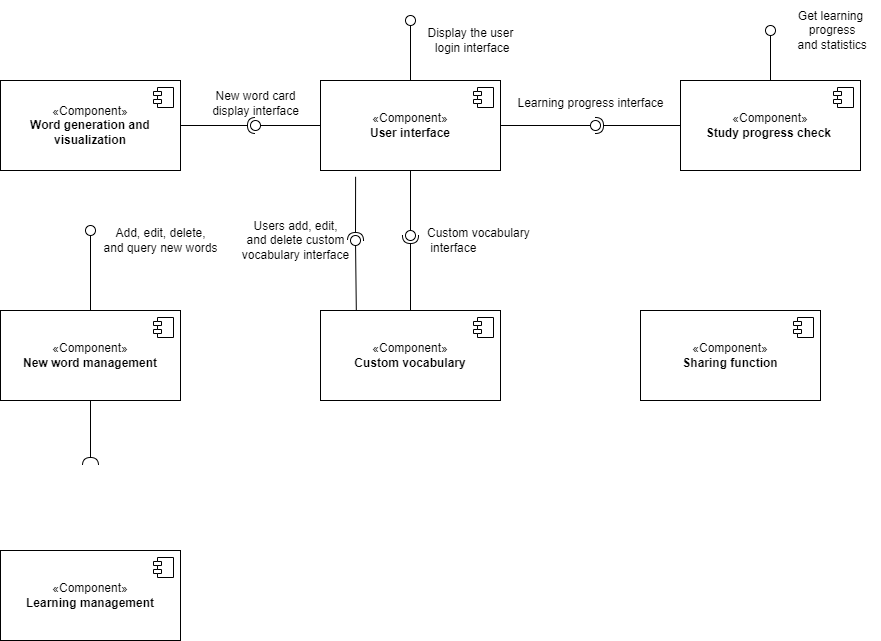

The diagram above was exported from draw.io. Its source (the exported page's mxGraphModel, read from the mxfile embedded in the PNG):
<mxGraphModel dx="1134" dy="606" grid="1" gridSize="10" guides="1" tooltips="1" connect="1" arrows="1" fold="1" page="1" pageScale="1" pageWidth="1200" pageHeight="1600" math="0" shadow="0">
  <root>
    <mxCell id="0" />
    <mxCell id="1" parent="0" />
    <mxCell id="Hc3Tz86l8l19YMrTEk-I-3" value="«Component»&lt;br&gt;&lt;b&gt;User interface&lt;/b&gt;" style="html=1;dropTarget=0;whiteSpace=wrap;" vertex="1" parent="1">
      <mxGeometry x="500" y="400" width="180" height="90" as="geometry" />
    </mxCell>
    <mxCell id="Hc3Tz86l8l19YMrTEk-I-4" value="" style="shape=module;jettyWidth=8;jettyHeight=4;" vertex="1" parent="Hc3Tz86l8l19YMrTEk-I-3">
      <mxGeometry x="1" width="20" height="20" relative="1" as="geometry">
        <mxPoint x="-27" y="7" as="offset" />
      </mxGeometry>
    </mxCell>
    <mxCell id="Hc3Tz86l8l19YMrTEk-I-5" value="«Component»&lt;br&gt;&lt;b&gt;Custom vocabulary&lt;/b&gt;" style="html=1;dropTarget=0;whiteSpace=wrap;" vertex="1" parent="1">
      <mxGeometry x="500" y="630" width="180" height="90" as="geometry" />
    </mxCell>
    <mxCell id="Hc3Tz86l8l19YMrTEk-I-6" value="" style="shape=module;jettyWidth=8;jettyHeight=4;" vertex="1" parent="Hc3Tz86l8l19YMrTEk-I-5">
      <mxGeometry x="1" width="20" height="20" relative="1" as="geometry">
        <mxPoint x="-27" y="7" as="offset" />
      </mxGeometry>
    </mxCell>
    <mxCell id="Hc3Tz86l8l19YMrTEk-I-7" value="«Component»&lt;br&gt;&lt;b&gt;Study progress check&amp;nbsp;&lt;/b&gt;" style="html=1;dropTarget=0;whiteSpace=wrap;" vertex="1" parent="1">
      <mxGeometry x="860" y="400" width="180" height="90" as="geometry" />
    </mxCell>
    <mxCell id="Hc3Tz86l8l19YMrTEk-I-8" value="" style="shape=module;jettyWidth=8;jettyHeight=4;" vertex="1" parent="Hc3Tz86l8l19YMrTEk-I-7">
      <mxGeometry x="1" width="20" height="20" relative="1" as="geometry">
        <mxPoint x="-27" y="7" as="offset" />
      </mxGeometry>
    </mxCell>
    <mxCell id="Hc3Tz86l8l19YMrTEk-I-14" value="" style="ellipse;whiteSpace=wrap;html=1;align=center;aspect=fixed;fillColor=none;strokeColor=none;resizable=0;perimeter=centerPerimeter;rotatable=0;allowArrows=0;points=[];outlineConnect=1;" vertex="1" parent="1">
      <mxGeometry x="635" y="410" width="10" height="10" as="geometry" />
    </mxCell>
    <mxCell id="Hc3Tz86l8l19YMrTEk-I-15" value="" style="rounded=0;orthogonalLoop=1;jettySize=auto;html=1;endArrow=halfCircle;endFill=0;endSize=6;strokeWidth=1;sketch=0;exitX=0;exitY=0.5;exitDx=0;exitDy=0;" edge="1" target="Hc3Tz86l8l19YMrTEk-I-17" parent="1" source="Hc3Tz86l8l19YMrTEk-I-7">
      <mxGeometry relative="1" as="geometry">
        <mxPoint x="795" y="445" as="sourcePoint" />
      </mxGeometry>
    </mxCell>
    <mxCell id="Hc3Tz86l8l19YMrTEk-I-16" value="" style="rounded=0;orthogonalLoop=1;jettySize=auto;html=1;endArrow=oval;endFill=0;sketch=0;sourcePerimeterSpacing=0;targetPerimeterSpacing=0;endSize=10;exitX=1;exitY=0.5;exitDx=0;exitDy=0;" edge="1" target="Hc3Tz86l8l19YMrTEk-I-17" parent="1" source="Hc3Tz86l8l19YMrTEk-I-3">
      <mxGeometry relative="1" as="geometry">
        <mxPoint x="620" y="415" as="sourcePoint" />
      </mxGeometry>
    </mxCell>
    <mxCell id="Hc3Tz86l8l19YMrTEk-I-17" value="" style="ellipse;whiteSpace=wrap;html=1;align=center;aspect=fixed;fillColor=none;strokeColor=none;resizable=0;perimeter=centerPerimeter;rotatable=0;allowArrows=0;points=[];outlineConnect=1;" vertex="1" parent="1">
      <mxGeometry x="770" y="440" width="10" height="10" as="geometry" />
    </mxCell>
    <mxCell id="Hc3Tz86l8l19YMrTEk-I-18" value="Learning progress interface" style="text;html=1;align=center;verticalAlign=middle;resizable=0;points=[];autosize=1;strokeColor=none;fillColor=none;" vertex="1" parent="1">
      <mxGeometry x="685" y="408" width="170" height="30" as="geometry" />
    </mxCell>
    <mxCell id="Hc3Tz86l8l19YMrTEk-I-19" value="" style="rounded=0;orthogonalLoop=1;jettySize=auto;html=1;endArrow=halfCircle;endFill=0;endSize=6;strokeWidth=1;sketch=0;labelPosition=center;verticalLabelPosition=middle;align=center;verticalAlign=middle;exitX=0.5;exitY=0;exitDx=0;exitDy=0;" edge="1" target="Hc3Tz86l8l19YMrTEk-I-21" parent="1" source="Hc3Tz86l8l19YMrTEk-I-5">
      <mxGeometry relative="1" as="geometry">
        <mxPoint x="640" y="575" as="sourcePoint" />
      </mxGeometry>
    </mxCell>
    <mxCell id="Hc3Tz86l8l19YMrTEk-I-20" value="" style="rounded=0;orthogonalLoop=1;jettySize=auto;html=1;endArrow=oval;endFill=0;sketch=0;sourcePerimeterSpacing=0;targetPerimeterSpacing=0;endSize=10;labelPosition=center;verticalLabelPosition=middle;align=center;verticalAlign=middle;exitX=0.5;exitY=1;exitDx=0;exitDy=0;" edge="1" target="Hc3Tz86l8l19YMrTEk-I-21" parent="1" source="Hc3Tz86l8l19YMrTEk-I-3">
      <mxGeometry relative="1" as="geometry">
        <mxPoint x="600" y="575" as="sourcePoint" />
      </mxGeometry>
    </mxCell>
    <mxCell id="Hc3Tz86l8l19YMrTEk-I-21" value="" style="ellipse;whiteSpace=wrap;html=1;align=center;aspect=fixed;fillColor=none;strokeColor=none;resizable=0;perimeter=centerPerimeter;rotatable=0;allowArrows=0;points=[];outlineConnect=1;labelPosition=center;verticalLabelPosition=middle;verticalAlign=middle;" vertex="1" parent="1">
      <mxGeometry x="585" y="550" width="10" height="10" as="geometry" />
    </mxCell>
    <mxCell id="Hc3Tz86l8l19YMrTEk-I-22" value="Custom vocabulary&lt;br&gt;&amp;nbsp;interface" style="text;html=1;align=left;verticalAlign=middle;resizable=0;points=[];autosize=1;strokeColor=none;fillColor=none;rotation=0;" vertex="1" parent="1">
      <mxGeometry x="605" y="540" width="130" height="40" as="geometry" />
    </mxCell>
    <mxCell id="Hc3Tz86l8l19YMrTEk-I-24" value="" style="rounded=0;orthogonalLoop=1;jettySize=auto;html=1;endArrow=oval;endFill=0;sketch=0;sourcePerimeterSpacing=0;targetPerimeterSpacing=0;endSize=10;exitX=0.5;exitY=0;exitDx=0;exitDy=0;" edge="1" parent="1" source="Hc3Tz86l8l19YMrTEk-I-3">
      <mxGeometry relative="1" as="geometry">
        <mxPoint x="580" y="375" as="sourcePoint" />
        <mxPoint x="590" y="340" as="targetPoint" />
      </mxGeometry>
    </mxCell>
    <mxCell id="Hc3Tz86l8l19YMrTEk-I-25" value="" style="ellipse;whiteSpace=wrap;html=1;align=center;aspect=fixed;fillColor=none;strokeColor=none;resizable=0;perimeter=centerPerimeter;rotatable=0;allowArrows=0;points=[];outlineConnect=1;" vertex="1" parent="1">
      <mxGeometry x="595" y="370" width="10" height="10" as="geometry" />
    </mxCell>
    <mxCell id="Hc3Tz86l8l19YMrTEk-I-26" value="Display the user&lt;br&gt;&amp;nbsp;login interface" style="text;html=1;align=center;verticalAlign=middle;resizable=0;points=[];autosize=1;strokeColor=none;fillColor=none;" vertex="1" parent="1">
      <mxGeometry x="595" y="340" width="110" height="40" as="geometry" />
    </mxCell>
    <mxCell id="Hc3Tz86l8l19YMrTEk-I-27" value="«Component»&lt;br&gt;&lt;b&gt;New word management&lt;/b&gt;" style="html=1;dropTarget=0;whiteSpace=wrap;" vertex="1" parent="1">
      <mxGeometry x="180" y="630" width="180" height="90" as="geometry" />
    </mxCell>
    <mxCell id="Hc3Tz86l8l19YMrTEk-I-28" value="" style="shape=module;jettyWidth=8;jettyHeight=4;" vertex="1" parent="Hc3Tz86l8l19YMrTEk-I-27">
      <mxGeometry x="1" width="20" height="20" relative="1" as="geometry">
        <mxPoint x="-27" y="7" as="offset" />
      </mxGeometry>
    </mxCell>
    <mxCell id="Hc3Tz86l8l19YMrTEk-I-31" value="" style="ellipse;whiteSpace=wrap;html=1;align=center;aspect=fixed;fillColor=none;strokeColor=none;resizable=0;perimeter=centerPerimeter;rotatable=0;allowArrows=0;points=[];outlineConnect=1;" vertex="1" parent="1">
      <mxGeometry x="290" y="570" width="10" height="10" as="geometry" />
    </mxCell>
    <mxCell id="Hc3Tz86l8l19YMrTEk-I-33" value="" style="rounded=0;orthogonalLoop=1;jettySize=auto;html=1;endArrow=oval;endFill=0;sketch=0;sourcePerimeterSpacing=0;targetPerimeterSpacing=0;endSize=10;exitX=0.5;exitY=0;exitDx=0;exitDy=0;" edge="1" parent="1" source="Hc3Tz86l8l19YMrTEk-I-27">
      <mxGeometry relative="1" as="geometry">
        <mxPoint x="400" y="555" as="sourcePoint" />
        <mxPoint x="270" y="550" as="targetPoint" />
      </mxGeometry>
    </mxCell>
    <mxCell id="Hc3Tz86l8l19YMrTEk-I-34" value="" style="ellipse;whiteSpace=wrap;html=1;align=center;aspect=fixed;fillColor=none;strokeColor=none;resizable=0;perimeter=centerPerimeter;rotatable=0;allowArrows=0;points=[];outlineConnect=1;" vertex="1" parent="1">
      <mxGeometry x="595" y="570" width="10" height="10" as="geometry" />
    </mxCell>
    <mxCell id="Hc3Tz86l8l19YMrTEk-I-35" value="Add, edit, delete, &lt;br&gt;and query new words" style="text;html=1;align=center;verticalAlign=middle;resizable=0;points=[];autosize=1;strokeColor=none;fillColor=none;" vertex="1" parent="1">
      <mxGeometry x="270" y="540" width="140" height="40" as="geometry" />
    </mxCell>
    <mxCell id="Hc3Tz86l8l19YMrTEk-I-36" value="" style="rounded=0;orthogonalLoop=1;jettySize=auto;html=1;endArrow=halfCircle;endFill=0;endSize=6;strokeWidth=1;sketch=0;fontSize=12;curved=1;exitX=0.5;exitY=1;exitDx=0;exitDy=0;" edge="1" target="Hc3Tz86l8l19YMrTEk-I-37" parent="1" source="Hc3Tz86l8l19YMrTEk-I-27">
      <mxGeometry relative="1" as="geometry">
        <mxPoint x="505" y="605" as="sourcePoint" />
      </mxGeometry>
    </mxCell>
    <mxCell id="Hc3Tz86l8l19YMrTEk-I-37" value="" style="ellipse;whiteSpace=wrap;html=1;align=center;aspect=fixed;fillColor=none;strokeColor=none;resizable=0;perimeter=centerPerimeter;rotatable=0;allowArrows=0;points=[];outlineConnect=1;" vertex="1" parent="1">
      <mxGeometry x="265" y="780" width="10" height="10" as="geometry" />
    </mxCell>
    <mxCell id="Hc3Tz86l8l19YMrTEk-I-38" value="«Component»&lt;br&gt;&lt;b&gt;Word generation and visualization&lt;/b&gt;" style="html=1;dropTarget=0;whiteSpace=wrap;" vertex="1" parent="1">
      <mxGeometry x="180" y="400" width="180" height="90" as="geometry" />
    </mxCell>
    <mxCell id="Hc3Tz86l8l19YMrTEk-I-39" value="" style="shape=module;jettyWidth=8;jettyHeight=4;" vertex="1" parent="Hc3Tz86l8l19YMrTEk-I-38">
      <mxGeometry x="1" width="20" height="20" relative="1" as="geometry">
        <mxPoint x="-27" y="7" as="offset" />
      </mxGeometry>
    </mxCell>
    <mxCell id="Hc3Tz86l8l19YMrTEk-I-40" value="" style="rounded=0;orthogonalLoop=1;jettySize=auto;html=1;endArrow=halfCircle;endFill=0;endSize=6;strokeWidth=1;sketch=0;exitX=1;exitY=0.5;exitDx=0;exitDy=0;" edge="1" target="Hc3Tz86l8l19YMrTEk-I-42" parent="1" source="Hc3Tz86l8l19YMrTEk-I-38">
      <mxGeometry relative="1" as="geometry">
        <mxPoint x="570" y="495" as="sourcePoint" />
      </mxGeometry>
    </mxCell>
    <mxCell id="Hc3Tz86l8l19YMrTEk-I-41" value="" style="rounded=0;orthogonalLoop=1;jettySize=auto;html=1;endArrow=oval;endFill=0;sketch=0;sourcePerimeterSpacing=0;targetPerimeterSpacing=0;endSize=10;exitX=0;exitY=0.5;exitDx=0;exitDy=0;" edge="1" target="Hc3Tz86l8l19YMrTEk-I-42" parent="1" source="Hc3Tz86l8l19YMrTEk-I-3">
      <mxGeometry relative="1" as="geometry">
        <mxPoint x="530" y="495" as="sourcePoint" />
      </mxGeometry>
    </mxCell>
    <mxCell id="Hc3Tz86l8l19YMrTEk-I-42" value="" style="ellipse;whiteSpace=wrap;html=1;align=center;aspect=fixed;fillColor=none;strokeColor=none;resizable=0;perimeter=centerPerimeter;rotatable=0;allowArrows=0;points=[];outlineConnect=1;" vertex="1" parent="1">
      <mxGeometry x="430" y="440" width="10" height="10" as="geometry" />
    </mxCell>
    <mxCell id="Hc3Tz86l8l19YMrTEk-I-43" value="New word card &lt;br&gt;display interface" style="text;html=1;align=center;verticalAlign=middle;resizable=0;points=[];autosize=1;strokeColor=none;fillColor=none;" vertex="1" parent="1">
      <mxGeometry x="380" y="403" width="110" height="40" as="geometry" />
    </mxCell>
    <mxCell id="Hc3Tz86l8l19YMrTEk-I-44" value="«Component»&lt;br&gt;&lt;b&gt;Learning management&lt;/b&gt;" style="html=1;dropTarget=0;whiteSpace=wrap;" vertex="1" parent="1">
      <mxGeometry x="180" y="870" width="180" height="90" as="geometry" />
    </mxCell>
    <mxCell id="Hc3Tz86l8l19YMrTEk-I-45" value="" style="shape=module;jettyWidth=8;jettyHeight=4;" vertex="1" parent="Hc3Tz86l8l19YMrTEk-I-44">
      <mxGeometry x="1" width="20" height="20" relative="1" as="geometry">
        <mxPoint x="-27" y="7" as="offset" />
      </mxGeometry>
    </mxCell>
    <mxCell id="Hc3Tz86l8l19YMrTEk-I-47" value="" style="rounded=0;orthogonalLoop=1;jettySize=auto;html=1;endArrow=oval;endFill=0;sketch=0;sourcePerimeterSpacing=0;targetPerimeterSpacing=0;endSize=10;exitX=0.5;exitY=0;exitDx=0;exitDy=0;" edge="1" parent="1" source="Hc3Tz86l8l19YMrTEk-I-7">
      <mxGeometry relative="1" as="geometry">
        <mxPoint x="670" y="455" as="sourcePoint" />
        <mxPoint x="950" y="350" as="targetPoint" />
      </mxGeometry>
    </mxCell>
    <mxCell id="Hc3Tz86l8l19YMrTEk-I-48" value="" style="ellipse;whiteSpace=wrap;html=1;align=center;aspect=fixed;fillColor=none;strokeColor=none;resizable=0;perimeter=centerPerimeter;rotatable=0;allowArrows=0;points=[];outlineConnect=1;" vertex="1" parent="1">
      <mxGeometry x="790" y="520" width="10" height="10" as="geometry" />
    </mxCell>
    <mxCell id="Hc3Tz86l8l19YMrTEk-I-49" value="Get learning&lt;br&gt;&amp;nbsp;progress&lt;br&gt;&amp;nbsp;and statistics" style="text;html=1;align=center;verticalAlign=middle;resizable=0;points=[];autosize=1;strokeColor=none;fillColor=none;" vertex="1" parent="1">
      <mxGeometry x="960" y="320" width="100" height="60" as="geometry" />
    </mxCell>
    <mxCell id="Hc3Tz86l8l19YMrTEk-I-50" value="" style="rounded=0;orthogonalLoop=1;jettySize=auto;html=1;endArrow=halfCircle;endFill=0;endSize=6;strokeWidth=1;sketch=0;entryX=0.139;entryY=-0.076;entryDx=0;entryDy=0;entryPerimeter=0;exitX=0.195;exitY=1.07;exitDx=0;exitDy=0;exitPerimeter=0;" edge="1" target="Hc3Tz86l8l19YMrTEk-I-52" parent="1" source="Hc3Tz86l8l19YMrTEk-I-3">
      <mxGeometry relative="1" as="geometry">
        <mxPoint x="540" y="500" as="sourcePoint" />
      </mxGeometry>
    </mxCell>
    <mxCell id="Hc3Tz86l8l19YMrTEk-I-51" value="" style="rounded=0;orthogonalLoop=1;jettySize=auto;html=1;endArrow=oval;endFill=0;sketch=0;sourcePerimeterSpacing=0;targetPerimeterSpacing=0;endSize=10;exitX=0.199;exitY=0.005;exitDx=0;exitDy=0;exitPerimeter=0;" edge="1" target="Hc3Tz86l8l19YMrTEk-I-52" parent="1" source="Hc3Tz86l8l19YMrTEk-I-5">
      <mxGeometry relative="1" as="geometry">
        <mxPoint x="550" y="575" as="sourcePoint" />
      </mxGeometry>
    </mxCell>
    <mxCell id="Hc3Tz86l8l19YMrTEk-I-52" value="" style="ellipse;whiteSpace=wrap;html=1;align=center;aspect=fixed;fillColor=none;strokeColor=none;resizable=0;perimeter=centerPerimeter;rotatable=0;allowArrows=0;points=[];outlineConnect=1;" vertex="1" parent="1">
      <mxGeometry x="530" y="555" width="10" height="10" as="geometry" />
    </mxCell>
    <mxCell id="Hc3Tz86l8l19YMrTEk-I-53" value="Users add, edit, &lt;br&gt;and delete custom &lt;br&gt;vocabulary interface" style="text;html=1;align=center;verticalAlign=middle;resizable=0;points=[];autosize=1;strokeColor=none;fillColor=none;" vertex="1" parent="1">
      <mxGeometry x="410" y="530" width="130" height="60" as="geometry" />
    </mxCell>
    <mxCell id="Hc3Tz86l8l19YMrTEk-I-54" value="«Component»&lt;br&gt;&lt;b&gt;Sharing function&lt;/b&gt;" style="html=1;dropTarget=0;whiteSpace=wrap;" vertex="1" parent="1">
      <mxGeometry x="820" y="630" width="180" height="90" as="geometry" />
    </mxCell>
    <mxCell id="Hc3Tz86l8l19YMrTEk-I-55" value="" style="shape=module;jettyWidth=8;jettyHeight=4;" vertex="1" parent="Hc3Tz86l8l19YMrTEk-I-54">
      <mxGeometry x="1" width="20" height="20" relative="1" as="geometry">
        <mxPoint x="-27" y="7" as="offset" />
      </mxGeometry>
    </mxCell>
  </root>
</mxGraphModel>